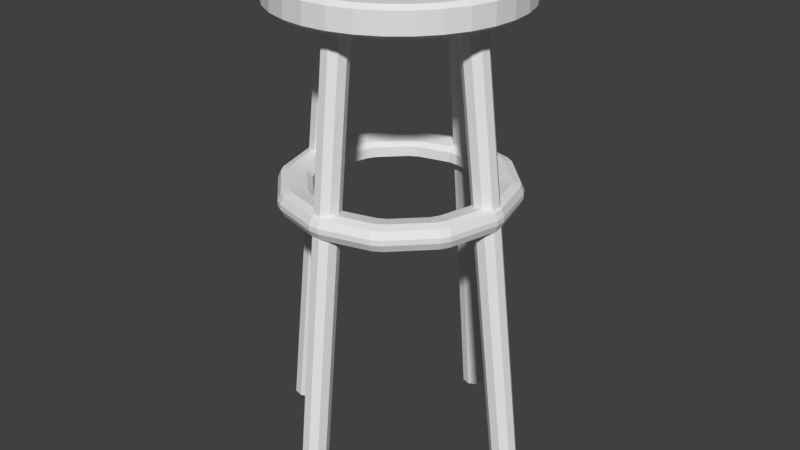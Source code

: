 # Source: taburete.blend  (saved by Blender 2.78.0; exported with 4.5.12 LTS)
import bpy
from mathutils import Matrix  # noqa: F401  (used for matrix-valued properties, if any)

bpy.ops.wm.read_factory_settings(use_empty=True)
scene = bpy.context.scene
scene.name = 'Scene'

# ---- collections
col_collection_1 = bpy.data.collections.new('Collection 1'); scene.collection.children.link(col_collection_1)

# ---- world
world_world = bpy.data.worlds.new('World'); scene.world = world_world
world_world.color = (0.05088, 0.05088, 0.05088)
world_world.use_sun_shadow = False
world_world.sun_shadow_jitter_overblur = 0.0
world_world.cycles.sampling_method = 'MANUAL'

# ---- meshes
me_torus_001 = bpy.data.meshes.new('Torus.001')
me_torus_001.from_pydata([(1.106, 0.04552, -0.04554), (1.106, 0.04552, 0.04554), (1.106, -0.04552, 0.04554), (1.106, -0.04552, -0.04554), (1.079, -0.04547, 0.1708), (1.079, 0.04547, 0.1708), (0.9979, 0.0455, 0.2159), (0.9979, -0.0455, 0.2159), (0.7856, -0.0455, 0.09091), (0.8405, -0.0455, 0.1648), (0.8405, 0.0455, 0.1648), (0.7856, 0.0455, 0.09091), (0.7856, 0.0455, -0.09091), (0.8405, 0.0455, -0.1648), (0.8405, -0.0455, -0.1648), (0.7856, -0.0455, -0.09091), (0.9979, 0.0455, -0.2159), (1.079, 0.04547, -0.1708), (1.079, -0.04547, -0.1708), (0.9979, -0.0455, -0.2159), (0.9356, 0.5998, -0.04559), (0.9356, 0.5998, 0.04559), (0.9807, 0.5207, 0.04546), (0.9807, 0.5207, -0.04546), (0.9118, 0.5813, 0.1722), (0.8424, 0.5389, 0.2163), (0.887, 0.4596, 0.2159), (0.9576, 0.5027, 0.1709), (0.7052, 0.4597, 0.1648), (0.6576, 0.4322, 0.09091), (0.7031, 0.3534, 0.09091), (0.7507, 0.3809, 0.1648), (0.7031, 0.3534, -0.09091), (0.6576, 0.4322, -0.09091), (0.7052, 0.4597, -0.1648), (0.7507, 0.3809, -0.1648), (0.8424, 0.5389, -0.2163), (0.9118, 0.5813, -0.1722), (0.9576, 0.5027, -0.1709), (0.887, 0.4596, -0.2159), (0.5138, 0.9932, -0.04555), (0.5138, 0.9932, 0.04555), (0.5924, 0.9473, 0.04541), (0.5924, 0.9473, -0.04541), (0.579, 0.9158, 0.1725), (0.5, 0.9611, 0.1738), (0.4606, 0.8888, 0.2166), (0.5389, 0.8424, 0.2163), (0.3534, 0.7031, 0.09091), (0.4322, 0.6576, 0.09091), (0.4597, 0.7052, 0.1648), (0.3809, 0.7507, 0.1648), (0.4322, 0.6576, -0.09091), (0.3534, 0.7031, -0.09091), (0.3809, 0.7507, -0.1648), (0.4597, 0.7052, -0.1648), (0.5389, 0.8424, -0.2163), (0.4606, 0.8888, -0.2166), (0.5, 0.9611, -0.1738), (0.579, 0.9158, -0.1725), (-0.04548, 1.12, -0.04545), (-0.04548, 1.12, 0.04545), (0.04548, 1.12, 0.04545), (0.04548, 1.12, -0.04545), (-0.04553, 1.083, 0.1739), (-0.0455, 1.0, 0.2166), (0.0455, 1.0, 0.2166), (0.04553, 1.083, 0.1739), (0.0455, 0.8405, 0.1648), (-0.0455, 0.8405, 0.1648), (-0.0455, 0.7856, 0.09091), (0.0455, 0.7856, 0.09091), (0.0455, 0.8405, -0.1648), (0.0455, 0.7856, -0.09091), (-0.0455, 0.7856, -0.09091), (-0.0455, 0.8405, -0.1648), (-0.0455, 1.0, -0.2166), (-0.04553, 1.083, -0.1739), (0.04553, 1.083, -0.1739), (0.0455, 1.0, -0.2166), (-0.5138, 0.9932, 0.04555), (-0.5138, 0.9932, -0.04555), (-0.5924, 0.9473, -0.04541), (-0.5924, 0.9473, 0.04541), (-0.579, 0.9158, 0.1725), (-0.5389, 0.8424, 0.2163), (-0.4606, 0.8888, 0.2166), (-0.5, 0.9611, 0.1738), (-0.4597, 0.7052, 0.1648), (-0.4322, 0.6576, 0.09091), (-0.3534, 0.7031, 0.09091), (-0.3809, 0.7507, 0.1648), (-0.4322, 0.6576, -0.09091), (-0.4597, 0.7052, -0.1648), (-0.3809, 0.7507, -0.1648), (-0.3534, 0.7031, -0.09091), (-0.5389, 0.8424, -0.2163), (-0.579, 0.9158, -0.1725), (-0.5, 0.9611, -0.1738), (-0.4606, 0.8888, -0.2166), (-0.9807, 0.5207, 0.04546), (-0.9356, 0.5998, 0.04559), (-0.9356, 0.5998, -0.04559), (-0.9807, 0.5207, -0.04546), (-0.9118, 0.5813, 0.1722), (-0.9576, 0.5027, 0.1709), (-0.887, 0.4596, 0.2159), (-0.8424, 0.5389, 0.2163), (-0.6576, 0.4322, 0.09091), (-0.7052, 0.4597, 0.1648), (-0.7507, 0.3809, 0.1648), (-0.7031, 0.3534, 0.09091), (-0.6576, 0.4322, -0.09091), (-0.7031, 0.3534, -0.09091), (-0.7507, 0.3809, -0.1648), (-0.7052, 0.4597, -0.1648), (-0.9576, 0.5027, -0.1709), (-0.9118, 0.5813, -0.1722), (-0.8424, 0.5389, -0.2163), (-0.887, 0.4596, -0.2159), (-1.106, -0.04552, -0.04554), (-1.106, -0.04552, 0.04554), (-1.106, 0.04552, 0.04554), (-1.106, 0.04552, -0.04554), (-0.9979, 0.0455, 0.2159), (-1.079, 0.04547, 0.1708), (-1.079, -0.04547, 0.1708), (-0.9979, -0.0455, 0.2159), (-0.7856, -0.0455, 0.09091), (-0.7856, 0.0455, 0.09091), (-0.8405, 0.0455, 0.1648), (-0.8405, -0.0455, 0.1648), (-0.7856, 0.0455, -0.09091), (-0.7856, -0.0455, -0.09091), (-0.8405, -0.0455, -0.1648), (-0.8405, 0.0455, -0.1648), (-0.9979, -0.0455, -0.2159), (-1.079, -0.04547, -0.1708), (-1.079, 0.04547, -0.1708), (-0.9979, 0.0455, -0.2159), (-0.9807, -0.5207, -0.04546), (-0.9356, -0.5998, -0.04559), (-0.9356, -0.5998, 0.04559), (-0.9807, -0.5207, 0.04546), (-0.8424, -0.5389, 0.2163), (-0.887, -0.4596, 0.2159), (-0.9576, -0.5027, 0.1709), (-0.9118, -0.5813, 0.1722), (-0.7052, -0.4597, 0.1648), (-0.6576, -0.4322, 0.09091), (-0.7031, -0.3534, 0.09091), (-0.7507, -0.3809, 0.1648), (-0.6576, -0.4322, -0.09091), (-0.7052, -0.4597, -0.1648), (-0.7507, -0.3809, -0.1648), (-0.7031, -0.3534, -0.09091), (-0.8424, -0.5389, -0.2163), (-0.9118, -0.5813, -0.1722), (-0.9576, -0.5027, -0.1709), (-0.887, -0.4596, -0.2159), (-0.5924, -0.9473, -0.04541), (-0.5138, -0.9932, -0.04555), (-0.5138, -0.9932, 0.04555), (-0.5924, -0.9473, 0.04541), (-0.5, -0.9611, 0.1738), (-0.4606, -0.8888, 0.2166), (-0.5389, -0.8424, 0.2163), (-0.579, -0.9158, 0.1725), (-0.3809, -0.7507, 0.1648), (-0.3534, -0.7031, 0.09091), (-0.4322, -0.6576, 0.09091), (-0.4597, -0.7052, 0.1648), (-0.4322, -0.6576, -0.09091), (-0.3534, -0.7031, -0.09091), (-0.3809, -0.7507, -0.1648), (-0.4597, -0.7052, -0.1648), (-0.579, -0.9158, -0.1725), (-0.5389, -0.8424, -0.2163), (-0.4606, -0.8888, -0.2166), (-0.5, -0.9611, -0.1738), (0.04548, -1.12, -0.04545), (0.04548, -1.12, 0.04545), (-0.04548, -1.12, 0.04545), (-0.04548, -1.12, -0.04545), (-0.0455, -1.0, 0.2166), (-0.04553, -1.083, 0.1739), (0.04553, -1.083, 0.1739), (0.0455, -1.0, 0.2166), (0.0455, -0.8405, 0.1648), (0.0455, -0.7856, 0.09091), (-0.0455, -0.7856, 0.09091), (-0.0455, -0.8405, 0.1648), (-0.0455, -0.8405, -0.1648), (-0.0455, -0.7856, -0.09091), (0.0455, -0.7856, -0.09091), (0.0455, -0.8405, -0.1648), (-0.0455, -1.0, -0.2166), (0.0455, -1.0, -0.2166), (0.04553, -1.083, -0.1739), (-0.04553, -1.083, -0.1739), (0.5924, -0.9473, -0.04541), (0.5924, -0.9473, 0.04541), (0.5138, -0.9932, 0.04555), (0.5138, -0.9932, -0.04555), (0.4606, -0.8888, 0.2166), (0.5, -0.9611, 0.1738), (0.579, -0.9158, 0.1725), (0.5389, -0.8424, 0.2163), (0.4597, -0.7052, 0.1648), (0.4322, -0.6576, 0.09091), (0.3534, -0.7031, 0.09091), (0.3809, -0.7507, 0.1648), (0.4322, -0.6576, -0.09091), (0.4597, -0.7052, -0.1648), (0.3809, -0.7507, -0.1648), (0.3534, -0.7031, -0.09091), (0.5, -0.9611, -0.1738), (0.4606, -0.8888, -0.2166), (0.5389, -0.8424, -0.2163), (0.579, -0.9158, -0.1725), (0.9356, -0.5998, -0.04559), (0.9807, -0.5207, -0.04546), (0.9807, -0.5207, 0.04546), (0.9356, -0.5998, 0.04559), (0.9118, -0.5813, 0.1722), (0.9576, -0.5027, 0.1709), (0.887, -0.4596, 0.2159), (0.8424, -0.5389, 0.2163), (0.7052, -0.4597, 0.1648), (0.7507, -0.3809, 0.1648), (0.7031, -0.3534, 0.09091), (0.6576, -0.4322, 0.09091), (0.6576, -0.4322, -0.09091), (0.7031, -0.3534, -0.09091), (0.7507, -0.3809, -0.1648), (0.7052, -0.4597, -0.1648), (0.9576, -0.5027, -0.1709), (0.9118, -0.5813, -0.1722), (0.8424, -0.5389, -0.2163), (0.887, -0.4596, -0.2159)], [], [(236, 18, 3, 221), (226, 7, 9, 229), (234, 14, 19, 239), (37, 59, 43, 20), (6, 26, 31, 10), (25, 47, 50, 28), (29, 49, 52, 33), (34, 55, 56, 36), (58, 78, 63, 40), (21, 42, 44, 24), (46, 66, 68, 51), (48, 71, 73, 53), (54, 72, 79, 57), (61, 80, 87, 64), (41, 62, 67, 45), (77, 98, 81, 60), (70, 90, 95, 74), (75, 94, 99, 76), (83, 101, 104, 84), (65, 86, 91, 69), (97, 117, 102, 82), (89, 108, 112, 92), (93, 115, 118, 96), (116, 138, 123, 103), (85, 107, 109, 88), (106, 124, 130, 110), (111, 129, 132, 113), (114, 135, 139, 119), (137, 158, 140, 120), (100, 122, 125, 105), (127, 145, 151, 131), (128, 150, 155, 133), (134, 154, 159, 136), (157, 176, 160, 141), (121, 143, 146, 126), (144, 166, 171, 148), (149, 170, 172, 152), (153, 175, 177, 156), (179, 199, 183, 161), (142, 163, 167, 147), (165, 184, 191, 168), (169, 190, 193, 173), (174, 192, 196, 178), (181, 202, 205, 186), (162, 182, 185, 164), (198, 216, 203, 180), (189, 210, 215, 194), (195, 214, 217, 197), (219, 237, 220, 200), (187, 204, 211, 188), (207, 227, 228, 208), (209, 231, 232, 212), (213, 235, 238, 218), (201, 223, 224, 206), (0, 17, 38, 23), (230, 8, 15, 233), (11, 30, 32, 12), (13, 35, 39, 16), (222, 2, 4, 225), (0, 1, 2, 3), (4, 5, 6, 7), (8, 9, 10, 11), (12, 13, 14, 15), (16, 17, 18, 19), (20, 21, 22, 23), (24, 25, 26, 27), (28, 29, 30, 31), (32, 33, 34, 35), (36, 37, 38, 39), (40, 41, 42, 43), (44, 45, 46, 47), (48, 49, 50, 51), (52, 53, 54, 55), (56, 57, 58, 59), (60, 61, 62, 63), (64, 65, 66, 67), (68, 69, 70, 71), (72, 73, 74, 75), (76, 77, 78, 79), (80, 81, 82, 83), (84, 85, 86, 87), (88, 89, 90, 91), (92, 93, 94, 95), (96, 97, 98, 99), (100, 101, 102, 103), (104, 105, 106, 107), (108, 109, 110, 111), (112, 113, 114, 115), (116, 117, 118, 119), (120, 121, 122, 123), (124, 125, 126, 127), (128, 129, 130, 131), (132, 133, 134, 135), (136, 137, 138, 139), (140, 141, 142, 143), (144, 145, 146, 147), (148, 149, 150, 151), (152, 153, 154, 155), (156, 157, 158, 159), (160, 161, 162, 163), (164, 165, 166, 167), (168, 169, 170, 171), (172, 173, 174, 175), (176, 177, 178, 179), (180, 181, 182, 183), (184, 185, 186, 187), (188, 189, 190, 191), (192, 193, 194, 195), (196, 197, 198, 199), (200, 201, 202, 203), (204, 205, 206, 207), (208, 209, 210, 211), (212, 213, 214, 215), (216, 217, 218, 219), (220, 221, 222, 223), (224, 225, 226, 227), (228, 229, 230, 231), (232, 233, 234, 235), (236, 237, 238, 239), (100, 105, 104, 101), (48, 53, 52, 49), (203, 216, 219, 200), (152, 172, 175, 153), (207, 208, 211, 204), (164, 185, 184, 165), (88, 109, 108, 89), (206, 224, 227, 207), (144, 148, 151, 145), (188, 211, 210, 189), (83, 84, 87, 80), (153, 156, 159, 154), (180, 203, 202, 181), (24, 44, 47, 25), (160, 176, 179, 161), (174, 178, 177, 175), (89, 92, 95, 90), (208, 228, 231, 209), (173, 193, 192, 174), (140, 158, 157, 141), (165, 168, 171, 166), (131, 151, 150, 128), (82, 102, 101, 83), (36, 56, 59, 37), (127, 131, 130, 124), (23, 38, 37, 20), (64, 87, 86, 65), (25, 28, 31, 26), (136, 159, 158, 137), (60, 81, 80, 61), (75, 76, 79, 72), (230, 233, 232, 231), (74, 95, 94, 75), (16, 39, 38, 17), (181, 186, 185, 182), (53, 73, 72, 54), (43, 59, 58, 40), (46, 51, 50, 47), (0, 23, 22, 1), (11, 12, 15, 8), (220, 237, 236, 221), (45, 67, 66, 46), (128, 133, 132, 129), (102, 117, 116, 103), (10, 31, 30, 11), (123, 138, 137, 120), (65, 69, 68, 66), (218, 238, 237, 219), (178, 196, 199, 179), (18, 236, 239, 19), (126, 146, 145, 127), (96, 118, 117, 97), (8, 230, 229, 9), (183, 199, 198, 180), (189, 194, 193, 190), (106, 110, 109, 107), (2, 222, 221, 3), (209, 212, 215, 210), (54, 57, 56, 55), (119, 139, 138, 116), (105, 125, 124, 106), (1, 5, 4, 2), (149, 152, 155, 150), (81, 98, 97, 82), (156, 177, 176, 157), (85, 88, 91, 86), (194, 215, 214, 195), (148, 171, 170, 149), (201, 206, 205, 202), (61, 64, 67, 62), (133, 155, 154, 134), (92, 112, 115, 93), (200, 220, 223, 201), (186, 205, 204, 187), (21, 24, 27, 22), (84, 104, 107, 85), (114, 119, 118, 115), (161, 183, 182, 162), (113, 132, 135, 114), (69, 91, 90, 70), (28, 50, 49, 29), (14, 234, 233, 15), (169, 173, 172, 170), (93, 96, 99, 94), (142, 147, 146, 143), (121, 126, 125, 122), (195, 197, 196, 192), (168, 191, 190, 169), (20, 43, 42, 21), (141, 160, 163, 142), (57, 79, 78, 58), (134, 136, 139, 135), (5, 27, 26, 6), (234, 239, 238, 235), (63, 78, 77, 60), (29, 33, 32, 30), (33, 52, 55, 34), (41, 45, 44, 42), (76, 99, 98, 77), (147, 167, 166, 144), (162, 164, 167, 163), (70, 74, 73, 71), (40, 63, 62, 41), (213, 218, 217, 214), (103, 123, 122, 100), (3, 18, 17, 0), (13, 16, 19, 14), (51, 68, 71, 48), (12, 32, 35, 13), (226, 229, 228, 227), (120, 140, 143, 121), (6, 10, 9, 7), (212, 232, 235, 213), (34, 36, 39, 35), (197, 217, 216, 198), (187, 188, 191, 184), (111, 113, 112, 108), (7, 226, 225, 4), (222, 225, 224, 223), (110, 130, 129, 111), (1, 22, 27, 5)])
me_torus_001.use_remesh_preserve_volume = False
me_torus_001.use_remesh_preserve_attributes = False
me_torus_001.use_mirror_vertex_groups = False
me_torus_001.update()
me_circle = bpy.data.meshes.new('Circle')
me_circle.from_pydata([(1.19e-07, 1.0, -0.1118), (1.509e-07, 0.9578, -0.1538), (-0.1869, 0.9394, -0.1538), (-0.1951, 0.9808, -0.1118), (-0.3665, 0.8849, -0.1538), (-0.3827, 0.9239, -0.1118), (-0.5321, 0.7964, -0.1538), (-0.5556, 0.8315, -0.1118), (-0.6773, 0.6773, -0.1538), (-0.7071, 0.7071, -0.1118), (-0.7964, 0.5321, -0.1538), (-0.8315, 0.5556, -0.1118), (-0.8849, 0.3665, -0.1538), (-0.9239, 0.3827, -0.1118), (-0.9394, 0.1869, -0.1538), (-0.9808, 0.1951, -0.1118), (-0.9578, -2.221e-07, -0.1538), (-1.0, -2.086e-07, -0.1118), (-0.9394, -0.1869, -0.1538), (-0.9808, -0.1951, -0.1118), (-0.8849, -0.3665, -0.1538), (-0.9239, -0.3827, -0.1118), (-0.7964, -0.5321, -0.1538), (-0.8315, -0.5556, -0.1118), (-0.6773, -0.6773, -0.1538), (-0.7071, -0.7071, -0.1118), (-0.5321, -0.7964, -0.1538), (-0.5556, -0.8315, -0.1118), (-0.3665, -0.8849, -0.1538), (-0.3827, -0.9239, -0.1118), (-0.1869, -0.9394, -0.1538), (-0.1951, -0.9808, -0.1118), (4.186e-07, -0.9578, -0.1538), (4.448e-07, -1.0, -0.1118), (0.1869, -0.9394, -0.1538), (0.1951, -0.9808, -0.1118), (0.3665, -0.8849, -0.1538), (0.3827, -0.9239, -0.1118), (0.5321, -0.7964, -0.1538), (0.5556, -0.8315, -0.1118), (0.6773, -0.6773, -0.1538), (0.7071, -0.7071, -0.1118), (0.7964, -0.5321, -0.1538), (0.8315, -0.5556, -0.1118), (0.8849, -0.3665, -0.1538), (0.9239, -0.3827, -0.1118), (0.9394, -0.1869, -0.1538), (0.9808, -0.1951, -0.1118), (0.9578, 6.049e-07, -0.1538), (1.0, 6.815e-07, -0.1118), (0.9394, 0.1869, -0.1538), (0.9808, 0.1951, -0.1118), (0.8849, 0.3665, -0.1538), (0.9239, 0.3827, -0.1118), (0.7964, 0.5321, -0.1538), (0.8315, 0.5556, -0.1118), (0.6773, 0.6773, -0.1538), (0.7071, 0.7071, -0.1118), (0.5321, 0.7964, -0.1538), (0.5556, 0.8315, -0.1118), (0.3665, 0.8849, -0.1538), (0.3827, 0.9239, -0.1118), (0.1869, 0.9394, -0.1538), (0.1951, 0.9808, -0.1118), (-0.1951, 0.9808, 0.1118), (-0.1869, 0.9394, 0.1538), (1.513e-07, 0.9578, 0.1538), (1.19e-07, 1.0, 0.1118), (-0.3827, 0.9239, 0.1118), (-0.3665, 0.8849, 0.1538), (-0.5556, 0.8315, 0.1118), (-0.5321, 0.7964, 0.1538), (-0.7071, 0.7071, 0.1118), (-0.6773, 0.6773, 0.1538), (-0.8315, 0.5556, 0.1118), (-0.7964, 0.5321, 0.1538), (-0.9239, 0.3827, 0.1118), (-0.8849, 0.3665, 0.1538), (-0.9808, 0.1951, 0.1118), (-0.9394, 0.1869, 0.1538), (-1.0, -2.086e-07, 0.1118), (-0.9578, -2.207e-07, 0.1538), (-0.9808, -0.1951, 0.1118), (-0.9394, -0.1869, 0.1538), (-0.9239, -0.3827, 0.1118), (-0.8849, -0.3665, 0.1538), (-0.8315, -0.5556, 0.1118), (-0.7964, -0.5321, 0.1538), (-0.7071, -0.7071, 0.1118), (-0.6773, -0.6773, 0.1538), (-0.5556, -0.8315, 0.1118), (-0.5321, -0.7964, 0.1538), (-0.3827, -0.9239, 0.1118), (-0.3665, -0.8849, 0.1538), (-0.1951, -0.9808, 0.1118), (-0.1869, -0.9394, 0.1538), (4.448e-07, -1.0, 0.1118), (4.186e-07, -0.9578, 0.1538), (0.1951, -0.9808, 0.1118), (0.1869, -0.9394, 0.1538), (0.3827, -0.9239, 0.1118), (0.3665, -0.8849, 0.1538), (0.5556, -0.8315, 0.1118), (0.5321, -0.7964, 0.1538), (0.7071, -0.7071, 0.1118), (0.6773, -0.6773, 0.1538), (0.8315, -0.5556, 0.1118), (0.7964, -0.5321, 0.1538), (0.9239, -0.3827, 0.1118), (0.8849, -0.3665, 0.1538), (0.9808, -0.1951, 0.1118), (0.9394, -0.1869, 0.1538), (1.0, 6.815e-07, 0.1118), (0.9578, 6.044e-07, 0.1538), (0.9808, 0.1951, 0.1118), (0.9394, 0.1869, 0.1538), (0.9239, 0.3827, 0.1118), (0.8849, 0.3665, 0.1538), (0.8315, 0.5556, 0.1118), (0.7964, 0.5321, 0.1538), (0.7071, 0.7071, 0.1118), (0.6773, 0.6773, 0.1538), (0.5556, 0.8315, 0.1118), (0.5321, 0.7964, 0.1538), (0.3827, 0.9239, 0.1118), (0.3665, 0.8849, 0.1538), (0.1951, 0.9808, 0.1118), (0.1869, 0.9394, 0.1538)], [], [(63, 0, 67, 126), (47, 49, 112, 110), (21, 23, 86, 84), (49, 51, 114, 112), (23, 25, 88, 86), (51, 53, 116, 114), (25, 27, 90, 88), (53, 55, 118, 116), (27, 29, 92, 90), (55, 57, 120, 118), (29, 31, 94, 92), (2, 1, 62, 60, 58, 56, 54, 52, 50, 48, 46, 44, 42, 40, 38, 36, 34, 32, 30, 28, 26, 24, 22, 20, 18, 16, 14, 12, 10, 8, 6, 4), (57, 59, 122, 120), (31, 33, 96, 94), (5, 7, 70, 68), (59, 61, 124, 122), (33, 35, 98, 96), (7, 9, 72, 70), (61, 63, 126, 124), (35, 37, 100, 98), (9, 11, 74, 72), (65, 69, 71, 73, 75, 77, 79, 81, 83, 85, 87, 89, 91, 93, 95, 97, 99, 101, 103, 105, 107, 109, 111, 113, 115, 117, 119, 121, 123, 125, 127, 66), (37, 39, 102, 100), (11, 13, 76, 74), (3, 5, 68, 64), (39, 41, 104, 102), (13, 15, 78, 76), (41, 43, 106, 104), (15, 17, 80, 78), (43, 45, 108, 106), (17, 19, 82, 80), (45, 47, 110, 108), (19, 21, 84, 82), (3, 0, 1, 2), (5, 3, 2, 4), (7, 5, 4, 6), (9, 7, 6, 8), (11, 9, 8, 10), (13, 11, 10, 12), (15, 13, 12, 14), (17, 15, 14, 16), (19, 17, 16, 18), (21, 19, 18, 20), (23, 21, 20, 22), (25, 23, 22, 24), (27, 25, 24, 26), (29, 27, 26, 28), (31, 29, 28, 30), (33, 31, 30, 32), (35, 33, 32, 34), (37, 35, 34, 36), (39, 37, 36, 38), (41, 39, 38, 40), (43, 41, 40, 42), (45, 43, 42, 44), (47, 45, 44, 46), (49, 47, 46, 48), (51, 49, 48, 50), (53, 51, 50, 52), (55, 53, 52, 54), (57, 55, 54, 56), (59, 57, 56, 58), (61, 59, 58, 60), (63, 61, 60, 62), (0, 63, 62, 1), (65, 66, 67, 64), (69, 65, 64, 68), (71, 69, 68, 70), (73, 71, 70, 72), (75, 73, 72, 74), (77, 75, 74, 76), (79, 77, 76, 78), (81, 79, 78, 80), (83, 81, 80, 82), (85, 83, 82, 84), (87, 85, 84, 86), (89, 87, 86, 88), (91, 89, 88, 90), (93, 91, 90, 92), (95, 93, 92, 94), (97, 95, 94, 96), (99, 97, 96, 98), (101, 99, 98, 100), (103, 101, 100, 102), (105, 103, 102, 104), (107, 105, 104, 106), (109, 107, 106, 108), (111, 109, 108, 110), (113, 111, 110, 112), (115, 113, 112, 114), (117, 115, 114, 116), (119, 117, 116, 118), (121, 119, 118, 120), (123, 121, 120, 122), (125, 123, 122, 124), (127, 125, 124, 126), (66, 127, 126, 67), (0, 3, 64, 67)])
me_circle.use_remesh_preserve_volume = False
me_circle.use_remesh_preserve_attributes = False
me_circle.use_mirror_vertex_groups = False
me_circle.update()
me_cylinder = bpy.data.meshes.new('Cylinder')
me_cylinder.from_pydata([(0.0, 1.0, -1.0), (0.0, 1.0, 1.0), (0.6428, 0.766, -1.0), (0.6428, 0.766, 1.0), (0.9848, 0.1736, -1.0), (0.9848, 0.1736, 1.0), (0.866, -0.5, -1.0), (0.866, -0.5, 1.0), (0.342, -0.9397, -1.0), (0.342, -0.9397, 1.0), (-0.342, -0.9397, -1.0), (-0.342, -0.9397, 1.0), (-0.866, -0.5, -1.0), (-0.866, -0.5, 1.0), (-0.9848, 0.1736, -1.0), (-0.9848, 0.1736, 1.0), (-0.6428, 0.766, -1.0), (-0.6428, 0.766, 1.0)], [], [(0, 1, 3, 2), (2, 3, 5, 4), (4, 5, 7, 6), (6, 7, 9, 8), (8, 9, 11, 10), (10, 11, 13, 12), (12, 13, 15, 14), (3, 1, 17, 15, 13, 11, 9, 7, 5), (14, 15, 17, 16), (16, 17, 1, 0), (0, 2, 4, 6, 8, 10, 12, 14, 16)])
me_cylinder.use_remesh_preserve_volume = False
me_cylinder.use_remesh_preserve_attributes = False
me_cylinder.use_mirror_vertex_groups = False
me_cylinder.update()
me_cylinder_001 = bpy.data.meshes.new('Cylinder.001')
me_cylinder_001.from_pydata([(0.0, 1.0, -1.0), (0.0, 1.0, 1.0), (0.6428, 0.766, -1.0), (0.6428, 0.766, 1.0), (0.9848, 0.1736, -1.0), (0.9848, 0.1736, 1.0), (0.866, -0.5, -1.0), (0.866, -0.5, 1.0), (0.342, -0.9397, -1.0), (0.342, -0.9397, 1.0), (-0.342, -0.9397, -1.0), (-0.342, -0.9397, 1.0), (-0.866, -0.5, -1.0), (-0.866, -0.5, 1.0), (-0.9848, 0.1736, -1.0), (-0.9848, 0.1736, 1.0), (-0.6428, 0.766, -1.0), (-0.6428, 0.766, 1.0)], [], [(0, 1, 3, 2), (2, 3, 5, 4), (4, 5, 7, 6), (6, 7, 9, 8), (8, 9, 11, 10), (10, 11, 13, 12), (12, 13, 15, 14), (3, 1, 17, 15, 13, 11, 9, 7, 5), (14, 15, 17, 16), (16, 17, 1, 0), (0, 2, 4, 6, 8, 10, 12, 14, 16)])
me_cylinder_001.use_remesh_preserve_volume = False
me_cylinder_001.use_remesh_preserve_attributes = False
me_cylinder_001.use_mirror_vertex_groups = False
me_cylinder_001.update()
me_cylinder_002 = bpy.data.meshes.new('Cylinder.002')
me_cylinder_002.from_pydata([(0.0, 1.0, -1.0), (0.0, 1.0, 1.0), (0.6428, 0.766, -1.0), (0.6428, 0.766, 1.0), (0.9848, 0.1736, -1.0), (0.9848, 0.1736, 1.0), (0.866, -0.5, -1.0), (0.866, -0.5, 1.0), (0.342, -0.9397, -1.0), (0.342, -0.9397, 1.0), (-0.342, -0.9397, -1.0), (-0.342, -0.9397, 1.0), (-0.866, -0.5, -1.0), (-0.866, -0.5, 1.0), (-0.9848, 0.1736, -1.0), (-0.9848, 0.1736, 1.0), (-0.6428, 0.766, -1.0), (-0.6428, 0.766, 1.0)], [], [(0, 1, 3, 2), (2, 3, 5, 4), (4, 5, 7, 6), (6, 7, 9, 8), (8, 9, 11, 10), (10, 11, 13, 12), (12, 13, 15, 14), (3, 1, 17, 15, 13, 11, 9, 7, 5), (14, 15, 17, 16), (16, 17, 1, 0), (0, 2, 4, 6, 8, 10, 12, 14, 16)])
me_cylinder_002.use_remesh_preserve_volume = False
me_cylinder_002.use_remesh_preserve_attributes = False
me_cylinder_002.use_mirror_vertex_groups = False
me_cylinder_002.update()
me_cylinder_003 = bpy.data.meshes.new('Cylinder.003')
me_cylinder_003.from_pydata([(0.0, 1.0, -1.0), (0.0, 1.0, 1.0), (0.6428, 0.766, -1.0), (0.6428, 0.766, 1.0), (0.9848, 0.1736, -1.0), (0.9848, 0.1736, 1.0), (0.866, -0.5, -1.0), (0.866, -0.5, 1.0), (0.342, -0.9397, -1.0), (0.342, -0.9397, 1.0), (-0.342, -0.9397, -1.0), (-0.342, -0.9397, 1.0), (-0.866, -0.5, -1.0), (-0.866, -0.5, 1.0), (-0.9848, 0.1736, -1.0), (-0.9848, 0.1736, 1.0), (-0.6428, 0.766, -1.0), (-0.6428, 0.766, 1.0)], [], [(0, 1, 3, 2), (2, 3, 5, 4), (4, 5, 7, 6), (6, 7, 9, 8), (8, 9, 11, 10), (10, 11, 13, 12), (12, 13, 15, 14), (3, 1, 17, 15, 13, 11, 9, 7, 5), (14, 15, 17, 16), (16, 17, 1, 0), (0, 2, 4, 6, 8, 10, 12, 14, 16)])
me_cylinder_003.use_remesh_preserve_volume = False
me_cylinder_003.use_remesh_preserve_attributes = False
me_cylinder_003.use_mirror_vertex_groups = False
me_cylinder_003.update()

# ---- objects
ob_posa_patas = bpy.data.objects.new('posa-patas', me_torus_001)
ob_posadera = bpy.data.objects.new('posadera', me_circle)
ob_pata1 = bpy.data.objects.new('pata1', me_cylinder)
ob_pata2 = bpy.data.objects.new('pata2', me_cylinder_001)
ob_pata3 = bpy.data.objects.new('pata3', me_cylinder_002)
ob_pata4 = bpy.data.objects.new('pata4', me_cylinder_003)

# ---- transforms, parenting, visibility, modifiers, constraints
ob_posa_patas.location = (0.0, 0.0, 0.4052)
ob_posa_patas.scale = (0.8656, 0.8656, 0.4675)
ob_posa_patas.lineart.crease_threshold = 0.0
ob_posadera.location = (-1.19e-07, 2.841e-07, 2.0)
ob_posadera.scale = (1.0, 1.0, 0.7536)
ob_posadera.lineart.crease_threshold = 0.0
ob_pata1.location = (0.8688, 0.01542, 0.005065)
ob_pata1.rotation_euler = (0.0, -0.1217, 0.0)
ob_pata1.scale = (0.1112, 0.1041, -2.013)
ob_pata1.lineart.crease_threshold = 0.0
ob_pata2.location = (0.0009653, -0.8725, 0.005065)
ob_pata2.rotation_euler = (0.0, -0.1217, -1.484)
ob_pata2.scale = (0.1112, 0.1041, -2.013)
ob_pata2.lineart.crease_threshold = 0.0
ob_pata3.location = (-0.8887, 0.0, 0.005065)
ob_pata3.rotation_euler = (0.06405, -0.08465, 2.611)
ob_pata3.scale = (0.1112, 0.1041, -2.013)
ob_pata3.lineart.crease_threshold = 0.0
ob_pata4.location = (0.0009857, 0.9049, 0.005065)
ob_pata4.rotation_euler = (0.05494, -0.09606, 1.128)
ob_pata4.scale = (0.1112, 0.1041, -2.013)
ob_pata4.lineart.crease_threshold = 0.0

# ---- collection membership
col_collection_1.objects.link(ob_posa_patas)
col_collection_1.objects.link(ob_posadera)
col_collection_1.objects.link(ob_pata1)
col_collection_1.objects.link(ob_pata2)
col_collection_1.objects.link(ob_pata3)
col_collection_1.objects.link(ob_pata4)

# ---- scene / render settings (as saved in the file)
scene.frame_start = 1; scene.frame_end = 250; scene.frame_set(1)
scene.render.engine = 'BLENDER_EEVEE_NEXT'
scene.render.resolution_percentage = 50
scene.render.dither_intensity = 0.0
scene.cycles.use_denoising = False
scene.cycles.samples = 128
scene.cycles.sampling_pattern = 'TABULATED_SOBOL'
scene.cycles.light_sampling_threshold = 0.0
scene.cycles.use_adaptive_sampling = False
scene.cycles.use_light_tree = False
scene.cycles.blur_glossy = 0.0
scene.cycles.sample_clamp_indirect = 0.0
scene.view_settings.view_transform = 'Standard'
bpy.context.view_layer.update()

# ---- added for rendering (the .blend has no active camera and no usable light): camera, sun
cam_auto = bpy.data.cameras.new('AutoCamera')
cam_auto.lens = 50.0
cam_auto.sensor_width = 36.0
cam_auto.clip_end = 1000.0
ob_auto_camera = bpy.data.objects.new('AutoCamera', cam_auto)
scene.collection.objects.link(ob_auto_camera)
ob_auto_camera.location = (5.0037, -6.00117, 4.06472)
ob_auto_camera.rotation_euler = (1.09748, -7.21219e-08, 0.694738)
scene.camera = ob_auto_camera
light_auto_sun = bpy.data.lights.new('AutoSun', 'SUN')
light_auto_sun.energy = 3.0
light_auto_sun.angle = 0.0523599
ob_auto_sun = bpy.data.objects.new('AutoSun', light_auto_sun)
scene.collection.objects.link(ob_auto_sun)
ob_auto_sun.rotation_euler = (0.872665, 0.174533, 0.523599)
bpy.context.view_layer.update()
